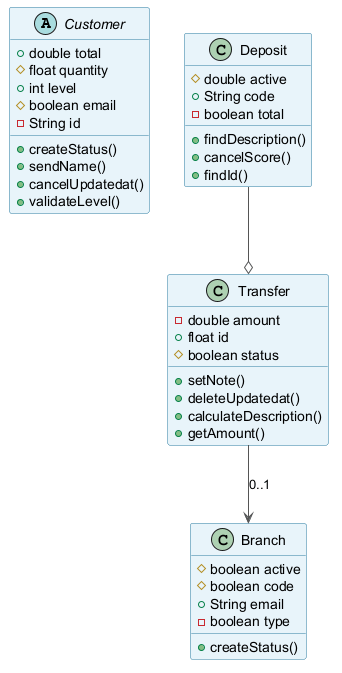

The diagram above was rendered by PlantUML. Its source (embedded in the PNG):
@startuml
skinparam backgroundColor #FFFFFF
skinparam classBackgroundColor #E8F4FA
skinparam classBorderColor #2C7DA0
skinparam ArrowColor #555555
abstract class Customer {
  +double total
  #float quantity
  +int level
  #boolean email
  -String id
  +createStatus()
  +sendName()
  +cancelUpdatedat()
  +validateLevel()
}
class Branch {
  #boolean active
  #boolean code
  +String email
  -boolean type
  +createStatus()
}
class Transfer {
  -double amount
  +float id
  #boolean status
  +setNote()
  +deleteUpdatedat()
  +calculateDescription()
  +getAmount()
}
class Deposit {
  #double active
  +String code
  -boolean total
  +findDescription()
  +cancelScore()
  +findId()
}
Deposit --o Transfer
Transfer --> Branch : "0..1"
@enduml